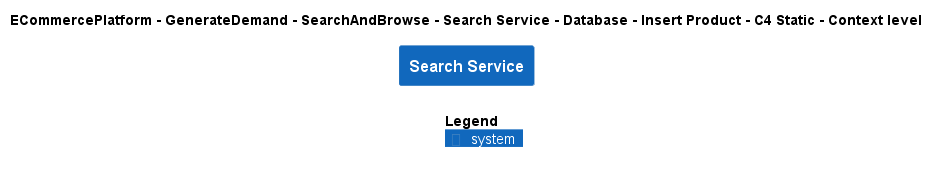

The diagram above was rendered by PlantUML. Its source (embedded in the PNG):
@startuml
!include ..\..\..\..\..\..\..\..\..\.c4s\C4_Context.puml

AddElementTag("c4interflow:lifecycle:new", $bgColor=green, $fontColor=#ffffff, $borderColor=green, $shadowing="False")
AddElementTag("c4interflow:lifecycle:changed", $bgColor=orange, $fontColor=#ffffff, $borderColor=orange, $shadowing="False")
AddElementTag("c4interflow:lifecycle:removed", $bgColor=red, $fontColor=#ffffff, $borderColor=red, $shadowing="False")

AddRelTag("c4interflow:lifecycle:new", $textColor=green, $lineColor=green)
AddRelTag("c4interflow:lifecycle:changed", $textColor=orange, $lineColor=orange)
AddRelTag("c4interflow:lifecycle:removed", $textColor=red, $lineColor=red)

SHOW_PERSON_PORTRAIT()
LAYOUT_TOP_DOWN()

skinparam linetype polyline

title ECommercePlatform - GenerateDemand - SearchAndBrowse - Search Service - Database - Insert Product - C4 Static - Context level

System(ECommercePlatform.GenerateDemand.SearchAndBrowse.SoftwareSystems.SearchService, "Search Service", "")



SHOW_LEGEND()
@enduml